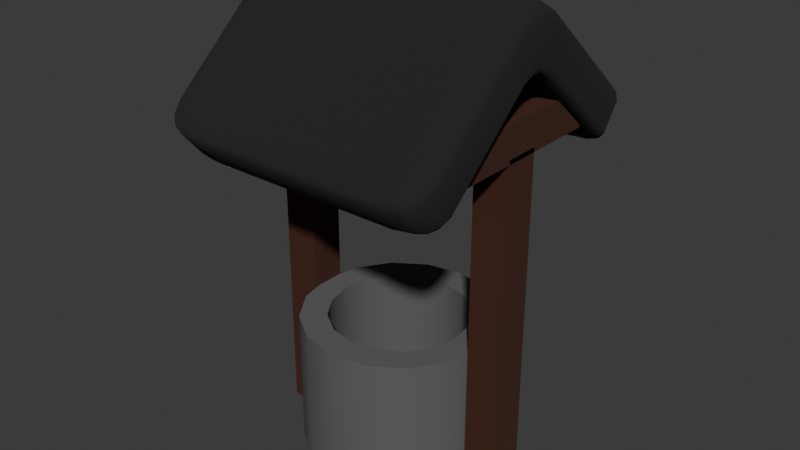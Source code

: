 # Source: well.blend  (saved by Blender 4.4.32; exported with 4.5.12 LTS)
import bpy
from mathutils import Matrix  # noqa: F401  (used for matrix-valued properties, if any)

bpy.ops.wm.read_factory_settings(use_empty=True)
scene = bpy.context.scene
scene.name = 'Scene'

# ---- collections
col_collection = bpy.data.collections.new('Collection'); scene.collection.children.link(col_collection)

# ---- materials (node trees are filled in below, after node groups)
mat_stone = bpy.data.materials.new('stone')
mat_wood = bpy.data.materials.new('wood')
mat_hay = bpy.data.materials.new('hay')

# ---- material node trees
mat_stone.use_nodes = True; mat_stone.node_tree.nodes.clear()
_N = mat_stone.node_tree.nodes; _L = mat_stone.node_tree.links
n0 = _N.new('ShaderNodeBsdfPrincipled'); n0.name = 'Principled BSDF'; n0.location = (10, 300)
n0.inputs[0].default_value = (0.111, 0.111, 0.111, 1.0)
n0.inputs[2].default_value = 1.0
n1 = _N.new('ShaderNodeOutputMaterial'); n1.name = 'Material Output'; n1.location = (300, 300)
_L.new(n0.outputs[0], n1.inputs[0])
n1.is_active_output = True
mat_wood.use_nodes = True; mat_wood.node_tree.nodes.clear()
_N = mat_wood.node_tree.nodes; _L = mat_wood.node_tree.links
n0 = _N.new('ShaderNodeBsdfPrincipled'); n0.name = 'Principled BSDF'; n0.location = (10, 300)
n0.inputs[0].default_value = (0.05476, 0.01359, 0.004285, 1.0)
n0.inputs[2].default_value = 1.0
n1 = _N.new('ShaderNodeOutputMaterial'); n1.name = 'Material Output'; n1.location = (300, 300)
_L.new(n0.outputs[0], n1.inputs[0])
n1.is_active_output = True
mat_hay.use_nodes = True; mat_hay.node_tree.nodes.clear()
_N = mat_hay.node_tree.nodes; _L = mat_hay.node_tree.links
n0 = _N.new('ShaderNodeBsdfPrincipled'); n0.name = 'Principled BSDF'; n0.location = (10, 300)
n0.inputs[0].default_value = (0.01247, 0.01253, 0.01346, 1.0)
n0.inputs[2].default_value = 1.0
n1 = _N.new('ShaderNodeOutputMaterial'); n1.name = 'Material Output'; n1.location = (300, 300)
_L.new(n0.outputs[0], n1.inputs[0])
n1.is_active_output = True

# ---- world
world_world = bpy.data.worlds.new('World'); scene.world = world_world
world_world.use_nodes = True; world_world.node_tree.nodes.clear()
_N = world_world.node_tree.nodes; _L = world_world.node_tree.links
n0 = _N.new('ShaderNodeOutputWorld'); n0.name = 'World Output'; n0.location = (300, 300)
n1 = _N.new('ShaderNodeBackground'); n1.name = 'Background'; n1.location = (10, 300)
n1.inputs[0].default_value = (0.05088, 0.05088, 0.05088, 1.0)
_L.new(n1.outputs[0], n0.inputs[0])
n0.is_active_output = True
world_world.color = (0.05088, 0.05088, 0.05088)
world_world.sun_shadow_jitter_overblur = 0.0

# ---- meshes
me_cylinder = bpy.data.meshes.new('Cylinder')
me_cylinder.from_pydata([(0.0, 0.685, -0.5), (0.0, 0.685, 0.5), (0.2621, 0.6329, -0.5), (0.2621, 0.6329, 0.5), (0.4844, 0.4844, -0.5), (0.4844, 0.4844, 0.5), (0.6329, 0.2621, -0.5), (0.6329, 0.2621, 0.5), (0.685, 0.0, -0.5), (0.685, 0.0, 0.5), (0.6329, -0.2621, -0.5), (0.6329, -0.2621, 0.5), (0.4844, -0.4844, -0.5), (0.4844, -0.4844, 0.5), (0.2621, -0.6329, -0.5), (0.2621, -0.6329, 0.5), (0.0, -0.685, -0.5), (0.0, -0.685, 0.5), (-0.2621, -0.6329, -0.5), (-0.2621, -0.6329, 0.5), (-0.4844, -0.4844, -0.5), (-0.4844, -0.4844, 0.5), (-0.6329, -0.2621, -0.5), (-0.6329, -0.2621, 0.5), (-0.685, 0.0, -0.5), (-0.685, 0.0, 0.5), (-0.6329, 0.2621, -0.5), (-0.6329, 0.2621, 0.5), (-0.4844, 0.4844, -0.5), (-0.4844, 0.4844, 0.5), (-0.2621, 0.6329, -0.5), (-0.2621, 0.6329, 0.5), (0.0, 0.4936, 0.5), (-0.4936, 0.0, 0.5), (0.0, -0.4936, 0.5), (0.4936, 0.0, 0.5), (-0.349, -0.349, 0.5), (-0.456, -0.1889, 0.5), (-0.456, 0.1889, 0.5), (-0.1889, 0.456, 0.5), (0.349, 0.349, 0.5), (0.1889, 0.456, 0.5), (-0.349, 0.349, 0.5), (-0.1889, -0.456, 0.5), (0.1889, -0.456, 0.5), (0.456, -0.1889, 0.5), (0.456, 0.1889, 0.5), (0.349, -0.349, 0.5), (0.1889, 0.456, -0.5), (0.456, -0.1889, -0.5), (-0.1889, -0.456, -0.5), (-0.456, 0.1889, -0.5), (0.0, 0.4936, -0.5), (0.1889, -0.456, -0.5), (0.349, -0.349, -0.5), (0.4936, 0.0, -0.5), (0.456, 0.1889, -0.5), (0.349, 0.349, -0.5), (-0.4936, 0.0, -0.5), (-0.349, -0.349, -0.5), (-0.456, -0.1889, -0.5), (-0.1889, 0.456, -0.5), (0.0, -0.4936, -0.5), (-0.349, 0.349, -0.5)], [], [(0, 1, 3, 2), (2, 3, 5, 4), (4, 5, 7, 6), (6, 7, 9, 8), (8, 9, 11, 10), (10, 11, 13, 12), (12, 13, 15, 14), (14, 15, 17, 16), (16, 17, 19, 18), (18, 19, 21, 20), (20, 21, 23, 22), (22, 23, 25, 24), (24, 25, 27, 26), (26, 27, 29, 28), (32, 1, 31, 29, 27, 25, 23, 21, 19, 17, 15, 13, 11, 9, 35, 45, 47, 44, 34, 43, 36, 37, 33, 38, 42, 39), (35, 9, 7, 5, 3, 1, 32, 41, 40, 46), (28, 29, 31, 30), (30, 31, 1, 0), (10, 12, 14, 16, 18, 20, 22, 24, 26, 28, 30, 61, 63, 51, 58, 60, 59, 50, 62, 53, 54, 49), (61, 30, 0, 2, 4, 6, 8, 10, 49, 55, 56, 57, 48, 52), (48, 41, 32, 52), (57, 40, 41, 48), (46, 40, 57, 56), (35, 46, 56, 55), (45, 35, 55, 49), (47, 45, 49, 54), (44, 47, 54, 53), (34, 44, 53, 62), (43, 34, 62, 50), (36, 43, 50, 59), (60, 37, 36, 59), (58, 33, 37, 60), (51, 38, 33, 58), (63, 42, 38, 51), (61, 39, 42, 63), (52, 32, 39, 61)])
me_cylinder.polygons.foreach_set('use_smooth', [True] * 36)
_k = set([(0, 2), (0, 30), (1, 3), (1, 31), (2, 4), (3, 5), (4, 6), (5, 7), (6, 8), (7, 9), (8, 10), (9, 11), (10, 12), (11, 13), (12, 14), (13, 15), (14, 16), (15, 17), (16, 18), (17, 19), (18, 20), (19, 21), (20, 22), (21, 23), (22, 24), (23, 25), (24, 26), (25, 27), (26, 28), (27, 29), (28, 30), (29, 31), (32, 39), (32, 41), (33, 37), (33, 38), (34, 43), (34, 44), (35, 45), (35, 46), (36, 37), (36, 43), (38, 42), (39, 42), (40, 41), (40, 46), (44, 47), (45, 47), (48, 52), (48, 57), (49, 54), (49, 55), (50, 59), (50, 62), (51, 58), (51, 63), (52, 61), (53, 54), (53, 62), (55, 56), (56, 57), (58, 60), (59, 60), (61, 63)])
me_cylinder.attributes.new('sharp_edge', 'BOOLEAN', 'EDGE').data.foreach_set('value', [ (min(e.vertices), max(e.vertices)) in _k for e in me_cylinder.edges])
_uv = me_cylinder.uv_layers.new(name='UVMap')
_uv.uv.foreach_set('vector', [1.0, 0.5, 1.0, 1.0, 0.9375, 1.0, 0.9375, 0.5, 0.9375, 0.5, 0.9375, 1.0, 0.875, 1.0, 0.875, 0.5, 0.875, 0.5, 0.875, 1.0, 0.8125, 1.0, 0.8125, 0.5, 0.8125, 0.5, 0.8125, 1.0, 0.75, 1.0, 0.75, 0.5, 0.75, 0.5, 0.75, 1.0, 0.6875, 1.0, 0.6875, 0.5, 0.6875, 0.5, 0.6875, 1.0, 0.625, 1.0, 0.625, 0.5, 0.625, 0.5, 0.625, 1.0, 0.5625, 1.0, 0.5625, 0.5, 0.5625, 0.5, 0.5625, 1.0, 0.5, 1.0, 0.5, 0.5, 0.5, 0.5, 0.5, 1.0, 0.4375, 1.0, 0.4375, 0.5, 0.4375, 0.5, 0.4375, 1.0, 0.375, 1.0, 0.375, 0.5, 0.375, 0.5, 0.375, 1.0, 0.3125, 1.0, 0.3125, 0.5, 0.3125, 0.5, 0.3125, 1.0, 0.25, 1.0, 0.25, 0.5, 0.25, 0.5, 0.25, 1.0, 0.1875, 1.0, 0.1875, 0.5, 0.1875, 0.5, 0.1875, 1.0, 0.125, 1.0, 0.125, 0.5, 0.25, 0.4229, 0.25, 0.49, 0.1582, 0.4717, 0.08029, 0.4197, 0.02827, 0.3418, 0.01, 0.25, 0.02827, 0.1582, 0.08029, 0.08029, 0.1582, 0.02827, 0.25, 0.01, 0.3418, 0.02827, 0.4197, 0.08029, 0.4717, 0.1582, 0.49, 0.25, 0.4229, 0.25, 0.4098, 0.1838, 0.3723, 0.1277, 0.3162, 0.09023, 0.25, 0.07706, 0.1838, 0.09023, 0.1277, 0.1277, 0.09023, 0.1838, 0.07706, 0.25, 0.09023, 0.3162, 0.1277, 0.3723, 0.1838, 0.4098, 0.4229, 0.25, 0.49, 0.25, 0.4717, 0.3418, 0.4197, 0.4197, 0.3418, 0.4717, 0.25, 0.49, 0.25, 0.4229, 0.3162, 0.4098, 0.3723, 0.3723, 0.4098, 0.3162, 0.125, 0.5, 0.125, 1.0, 0.0625, 1.0, 0.0625, 0.5, 0.0625, 0.5, 0.0625, 1.0, 0.0, 1.0, 0.0, 0.5, 0.9717, 0.1582, 0.9197, 0.08029, 0.8418, 0.02827, 0.75, 0.01, 0.6582, 0.02827, 0.5803, 0.08029, 0.5283, 0.1582, 0.51, 0.25, 0.5283, 0.3418, 0.5803, 0.4197, 0.6582, 0.4717, 0.6838, 0.4098, 0.6277, 0.3723, 0.5902, 0.3162, 0.5771, 0.25, 0.5902, 0.1838, 0.6277, 0.1277, 0.6838, 0.09023, 0.75, 0.07706, 0.8162, 0.09023, 0.8723, 0.1277, 0.9098, 0.1838, 0.6838, 0.4098, 0.6582, 0.4717, 0.75, 0.49, 0.8418, 0.4717, 0.9197, 0.4197, 0.9717, 0.3418, 0.99, 0.25, 0.9717, 0.1582, 0.9098, 0.1838, 0.9229, 0.25, 0.9098, 0.3162, 0.8723, 0.3723, 0.8162, 0.4098, 0.75, 0.4229, 0.9375, 0.5434, 0.9375, 0.9566, 1.0, 0.9566, 1.0, 0.5434, 0.875, 0.5434, 0.875, 0.9566, 0.9375, 0.9566, 0.9375, 0.5434, 0.8125, 0.9566, 0.875, 0.9566, 0.875, 0.5434, 0.8125, 0.5434, 0.75, 0.9566, 0.8125, 0.9566, 0.8125, 0.5434, 0.75, 0.5434, 0.6875, 0.9566, 0.75, 0.9566, 0.75, 0.5434, 0.6875, 0.5434, 0.625, 0.9566, 0.6875, 0.9566, 0.6875, 0.5434, 0.625, 0.5434, 0.5625, 0.9566, 0.625, 0.9566, 0.625, 0.5434, 0.5625, 0.5434, 0.5, 0.9566, 0.5625, 0.9566, 0.5625, 0.5434, 0.5, 0.5434, 0.4375, 0.9566, 0.5, 0.9566, 0.5, 0.5434, 0.4375, 0.5434, 0.375, 0.9566, 0.4375, 0.9566, 0.4375, 0.5434, 0.375, 0.5434, 0.3125, 0.5434, 0.3125, 0.9566, 0.375, 0.9566, 0.375, 0.5434, 0.25, 0.5434, 0.25, 0.9566, 0.3125, 0.9566, 0.3125, 0.5434, 0.1875, 0.5434, 0.1875, 0.9566, 0.25, 0.9566, 0.25, 0.5434, 0.125, 0.5434, 0.125, 0.9566, 0.1875, 0.9566, 0.1875, 0.5434, 0.0625, 0.5434, 0.0625, 0.9566, 0.125, 0.9566, 0.125, 0.5434, 0.0, 0.5434, 0.0, 0.9566, 0.0625, 0.9566, 0.0625, 0.5434])
me_cylinder.materials.append(mat_stone)
me_cylinder.update()
me_cube_001 = bpy.data.meshes.new('Cube.001')
me_cube_001.from_pydata([(-0.125, -0.125, -0.125), (-0.125, -0.125, 2.32), (-0.125, 0.125, -0.125), (-0.125, 0.125, 2.32), (0.125, -0.125, -0.125), (0.125, -0.125, 2.32), (0.125, 0.125, -0.125), (0.125, 0.125, 2.32)], [], [(0, 1, 3, 2), (2, 3, 7, 6), (6, 7, 5, 4), (4, 5, 1, 0), (2, 6, 4, 0), (7, 3, 1, 5)])
_uv = me_cube_001.uv_layers.new(name='UVMap')
_uv.uv.foreach_set('vector', [0.375, 0.0, 0.625, 0.0, 0.625, 0.25, 0.375, 0.25, 0.375, 0.25, 0.625, 0.25, 0.625, 0.5, 0.375, 0.5, 0.375, 0.5, 0.625, 0.5, 0.625, 0.75, 0.375, 0.75, 0.375, 0.75, 0.625, 0.75, 0.625, 1.0, 0.375, 1.0, 0.125, 0.5, 0.375, 0.5, 0.375, 0.75, 0.125, 0.75, 0.625, 0.5, 0.875, 0.5, 0.875, 0.75, 0.625, 0.75])
me_cube_001.materials.append(mat_wood)
me_cube_001.update()
me_cube_002 = bpy.data.meshes.new('Cube.002')
me_cube_002.from_pydata([(-0.125, -0.125, -0.125), (-0.125, -0.125, 1.121), (-0.125, 0.125, -0.125), (-0.125, 0.125, 1.121), (0.125, -0.125, -0.125), (0.125, -0.125, 1.121), (0.125, 0.125, -0.125), (0.125, 0.125, 1.121)], [], [(0, 1, 3, 2), (2, 3, 7, 6), (6, 7, 5, 4), (4, 5, 1, 0), (2, 6, 4, 0), (7, 3, 1, 5)])
_uv = me_cube_002.uv_layers.new(name='UVMap')
_uv.uv.foreach_set('vector', [0.375, 0.0, 0.625, 0.0, 0.625, 0.25, 0.375, 0.25, 0.375, 0.25, 0.625, 0.25, 0.625, 0.5, 0.375, 0.5, 0.375, 0.5, 0.625, 0.5, 0.625, 0.75, 0.375, 0.75, 0.375, 0.75, 0.625, 0.75, 0.625, 1.0, 0.375, 1.0, 0.125, 0.5, 0.375, 0.5, 0.375, 0.75, 0.125, 0.75, 0.625, 0.5, 0.875, 0.5, 0.875, 0.75, 0.625, 0.75])
me_cube_002.materials.append(mat_wood)
me_cube_002.update()
me_plane = bpy.data.meshes.new('Plane')
me_plane.from_pydata([(-1.0, -0.8677, 0.0), (1.0, -0.8677, 0.0), (-1.0, 0.8677, 0.0), (1.0, 0.8677, 0.0), (-1.0, 0.0, 0.7638), (1.0, 0.0, 0.7638)], [], [(4, 5, 3, 2), (0, 1, 5, 4)])
me_plane.polygons.foreach_set('use_smooth', [True] * 2)
_uv = me_plane.uv_layers.new(name='UVMap')
_uv.uv.foreach_set('vector', [0.0, 0.5, 1.0, 0.5, 1.0, 1.0, 0.0, 1.0, 0.0, 0.0, 1.0, 0.0, 1.0, 0.5, 0.0, 0.5])
me_plane.materials.append(mat_hay)
me_plane.update()

# ---- objects
ob_cylinder = bpy.data.objects.new('Cylinder', me_cylinder)
ob_cube = bpy.data.objects.new('Cube', me_cube_001)
ob_cube_001 = bpy.data.objects.new('Cube.001', me_cube_002)
ob_plane = bpy.data.objects.new('Plane', me_plane)

# ---- transforms, parenting, visibility, modifiers, constraints
ob_cylinder.location = (0.0, 0.0, 0.5)
ob_cube.location = (0.7905, 0.0, 0.1)
_m = ob_cube.modifiers.new('Mirror', 'MIRROR')
_m.mirror_object = ob_cylinder
ob_cube_001.location = (0.7905, 0.4961, 2.515)
ob_cube_001.rotation_euler = (1.571, -0.0, 0.0)
_m = ob_cube_001.modifiers.new('Mirror', 'MIRROR')
_m.mirror_object = ob_cylinder
ob_plane.location = (0.0, 0.0, 2.17)
_m = ob_plane.modifiers.new('Solidify', 'SOLIDIFY')
_m.thickness = 0.37
_m.offset = 1.0
_m.use_even_offset = True
_m = ob_plane.modifiers.new('Subdivision', 'SUBSURF')
_m.subdivision_type = 'SIMPLE'
_m.levels = 2
_m = ob_plane.modifiers.new('Subdivision.001', 'SUBSURF')
_m.levels = 2
_m = ob_plane.modifiers.new('Decimate', 'DECIMATE')
_m.ratio = 0.1

# ---- collection membership
col_collection.objects.link(ob_cylinder)
col_collection.objects.link(ob_cube)
col_collection.objects.link(ob_cube_001)
col_collection.objects.link(ob_plane)

# ---- scene / render settings (as saved in the file)
scene.frame_start = 1; scene.frame_end = 250; scene.frame_set(1)
scene.render.engine = 'BLENDER_EEVEE_NEXT'
bpy.context.view_layer.update()

# ---- added for rendering (the .blend has no active camera and no usable light): camera, sun
cam_auto = bpy.data.cameras.new('AutoCamera')
cam_auto.lens = 50.0
cam_auto.sensor_width = 36.0
cam_auto.clip_end = 1000.0
ob_auto_camera = bpy.data.objects.new('AutoCamera', cam_auto)
scene.collection.objects.link(ob_auto_camera)
ob_auto_camera.location = (4.13469, -4.96165, 4.9676)
ob_auto_camera.rotation_euler = (1.09748, -7.21219e-08, 0.694738)
scene.camera = ob_auto_camera
light_auto_sun = bpy.data.lights.new('AutoSun', 'SUN')
light_auto_sun.energy = 3.0
light_auto_sun.angle = 0.0523599
ob_auto_sun = bpy.data.objects.new('AutoSun', light_auto_sun)
scene.collection.objects.link(ob_auto_sun)
ob_auto_sun.rotation_euler = (0.872665, 0.174533, 0.523599)
bpy.context.view_layer.update()
